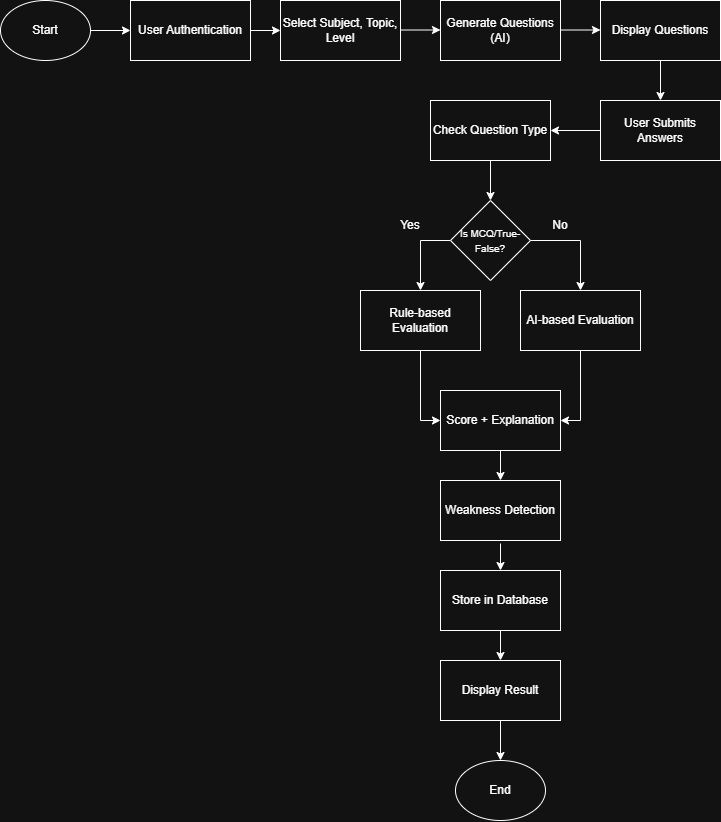

The diagram above was exported from draw.io. Its source (the exported page's mxGraphModel, read from the mxfile embedded in the PNG):
<mxGraphModel dx="1471" dy="801" grid="1" gridSize="10" guides="1" tooltips="1" connect="1" arrows="1" fold="1" page="1" pageScale="1" pageWidth="827" pageHeight="1169" math="0" shadow="0">
  <root>
    <mxCell id="0" />
    <mxCell id="1" parent="0" />
    <mxCell id="OMrGKLRp1gw9sh5oVrJI-1" parent="1" style="rounded=0;whiteSpace=wrap;html=1;" value="Select Subject, Topic, Level" vertex="1">
      <mxGeometry height="60" width="120" x="300" y="60" as="geometry" />
    </mxCell>
    <mxCell id="OMrGKLRp1gw9sh5oVrJI-3" parent="1" style="ellipse;whiteSpace=wrap;html=1;" value="Start" vertex="1">
      <mxGeometry height="60" width="90" x="20" y="60" as="geometry" />
    </mxCell>
    <mxCell id="OMrGKLRp1gw9sh5oVrJI-4" edge="1" parent="1" style="endArrow=classic;html=1;rounded=0;" value="">
      <mxGeometry height="50" relative="1" width="50" as="geometry">
        <mxPoint x="110" y="90" as="sourcePoint" />
        <mxPoint x="150" y="90" as="targetPoint" />
      </mxGeometry>
    </mxCell>
    <mxCell id="OMrGKLRp1gw9sh5oVrJI-5" edge="1" parent="1" style="endArrow=classic;html=1;rounded=0;" value="">
      <mxGeometry height="50" relative="1" width="50" as="geometry">
        <mxPoint x="420" y="89.5" as="sourcePoint" />
        <mxPoint x="460" y="89.5" as="targetPoint" />
      </mxGeometry>
    </mxCell>
    <mxCell id="OMrGKLRp1gw9sh5oVrJI-6" parent="1" style="rounded=0;whiteSpace=wrap;html=1;" value="Generate Questions (AI)" vertex="1">
      <mxGeometry height="60" width="120" x="460" y="60" as="geometry" />
    </mxCell>
    <mxCell id="OMrGKLRp1gw9sh5oVrJI-7" parent="1" style="rounded=0;whiteSpace=wrap;html=1;" value="Display Questions" vertex="1">
      <mxGeometry height="60" width="120" x="620" y="60" as="geometry" />
    </mxCell>
    <mxCell id="OMrGKLRp1gw9sh5oVrJI-8" edge="1" parent="1" style="endArrow=classic;html=1;rounded=0;" value="">
      <mxGeometry height="50" relative="1" width="50" as="geometry">
        <mxPoint x="580" y="89.5" as="sourcePoint" />
        <mxPoint x="620" y="89.5" as="targetPoint" />
      </mxGeometry>
    </mxCell>
    <mxCell id="OMrGKLRp1gw9sh5oVrJI-9" edge="1" parent="1" source="OMrGKLRp1gw9sh5oVrJI-7" style="endArrow=classic;html=1;rounded=0;exitX=0.5;exitY=1;exitDx=0;exitDy=0;" value="">
      <mxGeometry height="50" relative="1" width="50" as="geometry">
        <mxPoint x="650" y="160" as="sourcePoint" />
        <mxPoint x="680" y="160" as="targetPoint" />
      </mxGeometry>
    </mxCell>
    <mxCell id="OMrGKLRp1gw9sh5oVrJI-10" parent="1" style="rounded=0;whiteSpace=wrap;html=1;" value="User Submits Answers" vertex="1">
      <mxGeometry height="60" width="120" x="620" y="160" as="geometry" />
    </mxCell>
    <mxCell id="OMrGKLRp1gw9sh5oVrJI-11" edge="1" parent="1" source="OMrGKLRp1gw9sh5oVrJI-10" style="endArrow=classic;html=1;rounded=0;exitX=0;exitY=0.5;exitDx=0;exitDy=0;" value="">
      <mxGeometry height="50" relative="1" width="50" as="geometry">
        <mxPoint x="530" y="210" as="sourcePoint" />
        <mxPoint x="570" y="190" as="targetPoint" />
      </mxGeometry>
    </mxCell>
    <mxCell id="OMrGKLRp1gw9sh5oVrJI-12" parent="1" style="rounded=0;whiteSpace=wrap;html=1;" value="Check Question Type" vertex="1">
      <mxGeometry height="60" width="120" x="450" y="160" as="geometry" />
    </mxCell>
    <mxCell id="OMrGKLRp1gw9sh5oVrJI-13" edge="1" parent="1" source="OMrGKLRp1gw9sh5oVrJI-12" style="endArrow=classic;html=1;rounded=0;exitX=0.5;exitY=1;exitDx=0;exitDy=0;entryX=0.5;entryY=0;entryDx=0;entryDy=0;" target="OMrGKLRp1gw9sh5oVrJI-19" value="">
      <mxGeometry height="50" relative="1" width="50" as="geometry">
        <mxPoint x="450" y="189.5" as="sourcePoint" />
        <mxPoint x="400" y="189.5" as="targetPoint" />
      </mxGeometry>
    </mxCell>
    <mxCell id="OMrGKLRp1gw9sh5oVrJI-15" parent="1" style="rounded=0;whiteSpace=wrap;html=1;" value="Rule-based Evaluation" vertex="1">
      <mxGeometry height="60" width="120" x="380" y="350" as="geometry" />
    </mxCell>
    <mxCell id="OMrGKLRp1gw9sh5oVrJI-16" parent="1" style="ellipse;whiteSpace=wrap;html=1;" value="End" vertex="1">
      <mxGeometry height="60" width="90" x="475" y="820" as="geometry" />
    </mxCell>
    <mxCell id="OMrGKLRp1gw9sh5oVrJI-17" edge="1" parent="1" source="OMrGKLRp1gw9sh5oVrJI-19" style="endArrow=classic;html=1;rounded=0;exitX=0;exitY=0.5;exitDx=0;exitDy=0;" value="">
      <mxGeometry height="50" relative="1" width="50" as="geometry">
        <Array as="points">
          <mxPoint x="440" y="300" />
        </Array>
        <mxPoint x="340" y="300" as="sourcePoint" />
        <mxPoint x="440" y="350" as="targetPoint" />
      </mxGeometry>
    </mxCell>
    <mxCell id="OMrGKLRp1gw9sh5oVrJI-19" parent="1" style="rhombus;whiteSpace=wrap;html=1;" value="&lt;font style=&quot;font-size: 10px;&quot;&gt;Is MCQ/True-False?&lt;/font&gt;" vertex="1">
      <mxGeometry height="80" width="80" x="470" y="260" as="geometry" />
    </mxCell>
    <mxCell id="OMrGKLRp1gw9sh5oVrJI-20" parent="1" style="text;html=1;whiteSpace=wrap;strokeColor=none;fillColor=none;align=center;verticalAlign=middle;rounded=0;" value="Yes" vertex="1">
      <mxGeometry height="30" width="60" x="400" y="270" as="geometry" />
    </mxCell>
    <mxCell id="OMrGKLRp1gw9sh5oVrJI-21" parent="1" style="text;html=1;whiteSpace=wrap;strokeColor=none;fillColor=none;align=center;verticalAlign=middle;rounded=0;" value="No" vertex="1">
      <mxGeometry height="30" width="60" x="550" y="270" as="geometry" />
    </mxCell>
    <mxCell id="OMrGKLRp1gw9sh5oVrJI-23" parent="1" style="rounded=0;whiteSpace=wrap;html=1;" value="AI-based Evaluation" vertex="1">
      <mxGeometry height="60" width="120" x="540" y="350" as="geometry" />
    </mxCell>
    <mxCell id="OMrGKLRp1gw9sh5oVrJI-24" parent="1" style="rounded=0;whiteSpace=wrap;html=1;" value="Score + Explanation" vertex="1">
      <mxGeometry height="60" width="120" x="460" y="450" as="geometry" />
    </mxCell>
    <mxCell id="OMrGKLRp1gw9sh5oVrJI-25" edge="1" parent="1" source="OMrGKLRp1gw9sh5oVrJI-15" style="endArrow=classic;html=1;rounded=0;exitX=0.5;exitY=1;exitDx=0;exitDy=0;entryX=0;entryY=0.5;entryDx=0;entryDy=0;" target="OMrGKLRp1gw9sh5oVrJI-24" value="">
      <mxGeometry height="50" relative="1" width="50" as="geometry">
        <Array as="points">
          <mxPoint x="440" y="480" />
        </Array>
        <mxPoint x="580" y="330" as="sourcePoint" />
        <mxPoint x="630" y="280" as="targetPoint" />
      </mxGeometry>
    </mxCell>
    <mxCell id="OMrGKLRp1gw9sh5oVrJI-26" edge="1" parent="1" source="OMrGKLRp1gw9sh5oVrJI-23" style="endArrow=classic;html=1;rounded=0;exitX=0.5;exitY=1;exitDx=0;exitDy=0;entryX=1;entryY=0.5;entryDx=0;entryDy=0;" target="OMrGKLRp1gw9sh5oVrJI-24" value="">
      <mxGeometry height="50" relative="1" width="50" as="geometry">
        <Array as="points">
          <mxPoint x="600" y="480" />
        </Array>
        <mxPoint x="580" y="330" as="sourcePoint" />
        <mxPoint x="600" y="480" as="targetPoint" />
      </mxGeometry>
    </mxCell>
    <mxCell id="OMrGKLRp1gw9sh5oVrJI-28" edge="1" parent="1" source="OMrGKLRp1gw9sh5oVrJI-19" style="endArrow=classic;html=1;rounded=0;entryX=0.5;entryY=0;entryDx=0;entryDy=0;exitX=1;exitY=0.5;exitDx=0;exitDy=0;" target="OMrGKLRp1gw9sh5oVrJI-23" value="">
      <mxGeometry height="50" relative="1" width="50" as="geometry">
        <Array as="points">
          <mxPoint x="600" y="300" />
        </Array>
        <mxPoint x="580" y="330" as="sourcePoint" />
        <mxPoint x="630" y="280" as="targetPoint" />
      </mxGeometry>
    </mxCell>
    <mxCell id="OMrGKLRp1gw9sh5oVrJI-29" parent="1" style="rounded=0;whiteSpace=wrap;html=1;" value="Weakness Detection" vertex="1">
      <mxGeometry height="60" width="120" x="460" y="540" as="geometry" />
    </mxCell>
    <mxCell id="OMrGKLRp1gw9sh5oVrJI-30" parent="1" style="rounded=0;whiteSpace=wrap;html=1;" value="Store in Database" vertex="1">
      <mxGeometry height="60" width="120" x="460" y="630" as="geometry" />
    </mxCell>
    <mxCell id="OMrGKLRp1gw9sh5oVrJI-31" parent="1" style="rounded=0;whiteSpace=wrap;html=1;" value="Display Result" vertex="1">
      <mxGeometry height="60" width="120" x="460" y="720" as="geometry" />
    </mxCell>
    <mxCell id="OMrGKLRp1gw9sh5oVrJI-33" edge="1" parent="1" source="OMrGKLRp1gw9sh5oVrJI-30" style="endArrow=classic;html=1;rounded=0;exitX=0.5;exitY=1;exitDx=0;exitDy=0;entryX=0.5;entryY=0;entryDx=0;entryDy=0;" target="OMrGKLRp1gw9sh5oVrJI-31" value="">
      <mxGeometry height="50" relative="1" width="50" as="geometry">
        <mxPoint x="580" y="740" as="sourcePoint" />
        <mxPoint x="630" y="690" as="targetPoint" />
      </mxGeometry>
    </mxCell>
    <mxCell id="OMrGKLRp1gw9sh5oVrJI-34" edge="1" parent="1" style="endArrow=classic;html=1;rounded=0;entryX=0.5;entryY=0;entryDx=0;entryDy=0;" target="OMrGKLRp1gw9sh5oVrJI-30" value="">
      <mxGeometry height="50" relative="1" width="50" as="geometry">
        <mxPoint x="520" y="603" as="sourcePoint" />
        <mxPoint x="630" y="690" as="targetPoint" />
      </mxGeometry>
    </mxCell>
    <mxCell id="OMrGKLRp1gw9sh5oVrJI-35" edge="1" parent="1" source="OMrGKLRp1gw9sh5oVrJI-24" style="endArrow=classic;html=1;rounded=0;exitX=0.5;exitY=1;exitDx=0;exitDy=0;entryX=0.5;entryY=0;entryDx=0;entryDy=0;" target="OMrGKLRp1gw9sh5oVrJI-29" value="">
      <mxGeometry height="50" relative="1" width="50" as="geometry">
        <mxPoint x="580" y="740" as="sourcePoint" />
        <mxPoint x="630" y="690" as="targetPoint" />
      </mxGeometry>
    </mxCell>
    <mxCell id="OMrGKLRp1gw9sh5oVrJI-36" edge="1" parent="1" source="OMrGKLRp1gw9sh5oVrJI-31" style="endArrow=classic;html=1;rounded=0;exitX=0.5;exitY=1;exitDx=0;exitDy=0;" target="OMrGKLRp1gw9sh5oVrJI-16" value="">
      <mxGeometry height="50" relative="1" width="50" as="geometry">
        <mxPoint x="520" y="790" as="sourcePoint" />
        <mxPoint x="630" y="690" as="targetPoint" />
      </mxGeometry>
    </mxCell>
    <mxCell id="ILGP260Wi9IIvRFAHcYc-1" parent="1" style="rounded=0;whiteSpace=wrap;html=1;" value="User Authentication" vertex="1">
      <mxGeometry height="60" width="120" x="150" y="60" as="geometry" />
    </mxCell>
    <mxCell id="ILGP260Wi9IIvRFAHcYc-7" edge="1" parent="1" source="ILGP260Wi9IIvRFAHcYc-1" style="endArrow=classic;html=1;rounded=0;exitX=1;exitY=0.5;exitDx=0;exitDy=0;entryX=0;entryY=0.5;entryDx=0;entryDy=0;" target="OMrGKLRp1gw9sh5oVrJI-1" value="">
      <mxGeometry height="50" relative="1" width="50" as="geometry">
        <mxPoint x="580" y="380" as="sourcePoint" />
        <mxPoint x="630" y="330" as="targetPoint" />
      </mxGeometry>
    </mxCell>
  </root>
</mxGraphModel>